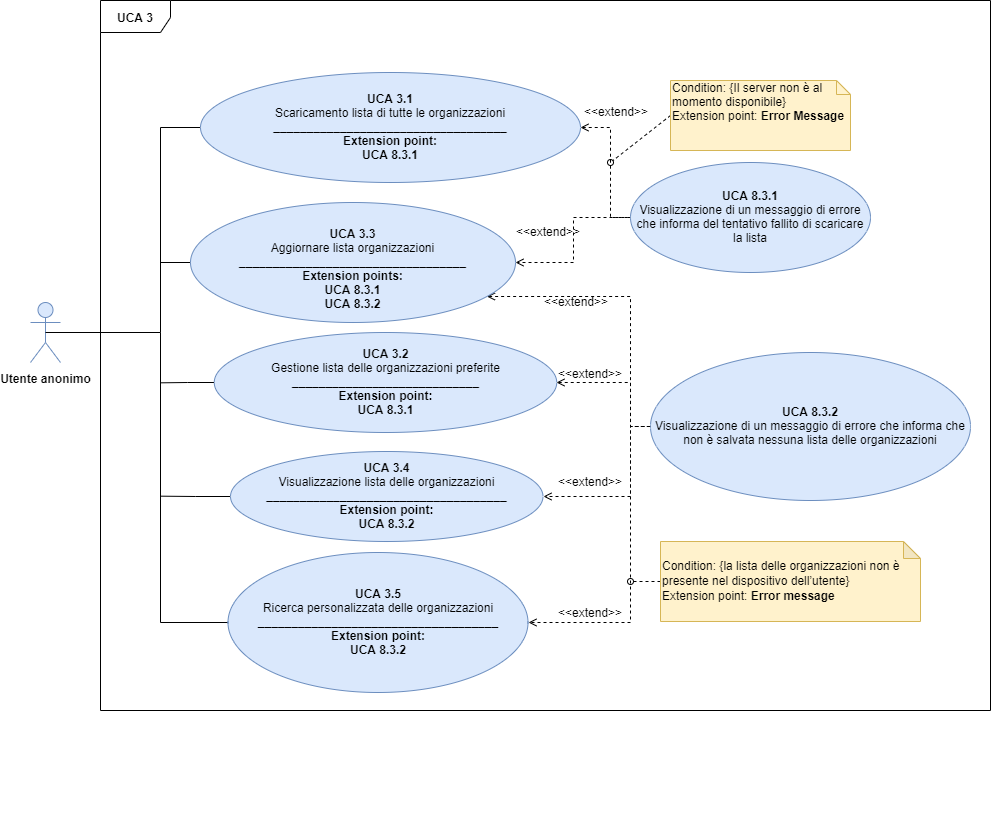

The diagram above was exported from draw.io. Its source (the exported page's mxGraphModel, read from the mxfile embedded in the PNG):
<mxGraphModel dx="1550" dy="787" grid="1" gridSize="10" guides="1" tooltips="1" connect="1" arrows="1" fold="1" page="1" pageScale="1" pageWidth="1654" pageHeight="1169" background="#ffffff" math="0" shadow="0">
  <root>
    <mxCell id="0" />
    <mxCell id="1" parent="0" />
    <mxCell id="JTCJawue2_OAyzN4czfh-2" value="&lt;b&gt;UCA 3&lt;/b&gt;" style="shape=umlFrame;whiteSpace=wrap;html=1;width=70;height=32;" parent="1" vertex="1">
      <mxGeometry x="260" y="290" width="890" height="710" as="geometry" />
    </mxCell>
    <mxCell id="HoPX7NLKsHuMBSkpvJEp-44" value="&lt;b&gt;Utente anonimo&lt;/b&gt;" style="shape=umlActor;verticalLabelPosition=bottom;labelBackgroundColor=#ffffff;verticalAlign=top;html=1;outlineConnect=0;fillColor=#dae8fc;strokeColor=#6c8ebf;fontSize=12;" parent="1" vertex="1">
      <mxGeometry x="190" y="592" width="30" height="60" as="geometry" />
    </mxCell>
    <mxCell id="JTCJawue2_OAyzN4czfh-13" style="edgeStyle=orthogonalEdgeStyle;rounded=0;orthogonalLoop=1;jettySize=auto;html=1;exitX=0;exitY=0.5;exitDx=0;exitDy=0;entryX=0.5;entryY=0.5;entryDx=0;entryDy=0;entryPerimeter=0;startArrow=none;startFill=0;endArrow=none;endFill=0;fontSize=12;" parent="1" source="HoPX7NLKsHuMBSkpvJEp-51" target="HoPX7NLKsHuMBSkpvJEp-44" edge="1">
      <mxGeometry relative="1" as="geometry">
        <Array as="points">
          <mxPoint x="320" y="417" />
          <mxPoint x="320" y="622" />
        </Array>
      </mxGeometry>
    </mxCell>
    <mxCell id="HoPX7NLKsHuMBSkpvJEp-51" value="&lt;font style=&quot;font-size: 12px&quot;&gt;&lt;font style=&quot;font-size: 12px&quot;&gt;&lt;b&gt;UCA 3.1&lt;br&gt;&lt;/b&gt;Scaricamento lista di tutte le organizzazioni&lt;br style=&quot;font-size: 12px&quot;&gt;&lt;font style=&quot;font-size: 12px&quot;&gt;&lt;b&gt;___________________________________&lt;br style=&quot;font-size: 12px&quot;&gt;&lt;/b&gt;&lt;div&gt;&lt;span&gt;&lt;b&gt;Extension point:&lt;/b&gt;&lt;/span&gt;&lt;/div&gt;&lt;div&gt;&lt;span&gt;&lt;b&gt;UCA 8.3.1&lt;/b&gt;&lt;/span&gt;&lt;/div&gt;&lt;/font&gt;&lt;/font&gt;&lt;/font&gt;" style="ellipse;whiteSpace=wrap;html=1;fillColor=#dae8fc;strokeColor=#6c8ebf;fontSize=12;" parent="1" vertex="1">
      <mxGeometry x="360" y="362" width="380" height="110" as="geometry" />
    </mxCell>
    <mxCell id="ArWqSm47kFkVekDr2wGz-3" style="edgeStyle=orthogonalEdgeStyle;rounded=0;orthogonalLoop=1;jettySize=auto;html=1;entryX=1;entryY=0.5;entryDx=0;entryDy=0;dashed=1;endArrow=open;endFill=0;" parent="1" source="HoPX7NLKsHuMBSkpvJEp-52" target="HoPX7NLKsHuMBSkpvJEp-55" edge="1">
      <mxGeometry relative="1" as="geometry" />
    </mxCell>
    <mxCell id="HoPX7NLKsHuMBSkpvJEp-52" value="&lt;font style=&quot;font-size: 12px&quot;&gt;&lt;b&gt;UCA 8.3.1&lt;br&gt;&lt;/b&gt;Visualizzazione di un messaggio di errore che informa del tentativo fallito di scaricare la lista&lt;/font&gt;" style="ellipse;whiteSpace=wrap;html=1;fillColor=#dae8fc;strokeColor=#6c8ebf;fontSize=12;" parent="1" vertex="1">
      <mxGeometry x="790" y="452" width="240" height="110" as="geometry" />
    </mxCell>
    <mxCell id="HoPX7NLKsHuMBSkpvJEp-67" style="edgeStyle=orthogonalEdgeStyle;rounded=0;orthogonalLoop=1;jettySize=auto;html=1;exitX=0;exitY=0.5;exitDx=0;exitDy=0;entryX=1;entryY=0.5;entryDx=0;entryDy=0;dashed=1;endArrow=open;endFill=0;startArrow=none;startFill=0;fontSize=12;" parent="1" source="HoPX7NLKsHuMBSkpvJEp-53" target="HoPX7NLKsHuMBSkpvJEp-56" edge="1">
      <mxGeometry relative="1" as="geometry">
        <Array as="points">
          <mxPoint x="790" y="716" />
          <mxPoint x="790" y="786" />
        </Array>
      </mxGeometry>
    </mxCell>
    <mxCell id="HoPX7NLKsHuMBSkpvJEp-68" style="edgeStyle=orthogonalEdgeStyle;rounded=0;orthogonalLoop=1;jettySize=auto;html=1;exitX=0;exitY=0.5;exitDx=0;exitDy=0;entryX=1;entryY=0.5;entryDx=0;entryDy=0;dashed=1;endArrow=open;endFill=0;startArrow=none;startFill=0;fontSize=12;" parent="1" source="HoPX7NLKsHuMBSkpvJEp-53" target="HoPX7NLKsHuMBSkpvJEp-57" edge="1">
      <mxGeometry relative="1" as="geometry">
        <Array as="points">
          <mxPoint x="790" y="716" />
          <mxPoint x="790" y="912" />
        </Array>
      </mxGeometry>
    </mxCell>
    <mxCell id="HoPX7NLKsHuMBSkpvJEp-53" value="&lt;font style=&quot;font-size: 12px&quot;&gt;&lt;b&gt;UCA 8.3.2&lt;br&gt;&lt;/b&gt;Visualizzazione di un messaggio di errore che informa che&lt;br style=&quot;box-sizing: content-box ; padding: 0px ; margin: 0px ; font-size: 12px&quot;&gt;non è salvata nessuna lista delle organizzazioni&lt;/font&gt;" style="ellipse;whiteSpace=wrap;html=1;fillColor=#dae8fc;strokeColor=#6c8ebf;fontSize=12;" parent="1" vertex="1">
      <mxGeometry x="810" y="642" width="320" height="148" as="geometry" />
    </mxCell>
    <mxCell id="JTCJawue2_OAyzN4czfh-16" style="edgeStyle=orthogonalEdgeStyle;rounded=0;orthogonalLoop=1;jettySize=auto;html=1;exitX=0;exitY=0.5;exitDx=0;exitDy=0;startArrow=none;startFill=0;endArrow=none;endFill=0;fontSize=12;" parent="1" source="HoPX7NLKsHuMBSkpvJEp-54" edge="1">
      <mxGeometry relative="1" as="geometry">
        <mxPoint x="320" y="672.3333333333334" as="targetPoint" />
      </mxGeometry>
    </mxCell>
    <mxCell id="HoPX7NLKsHuMBSkpvJEp-54" value="&lt;font style=&quot;font-size: 12px&quot;&gt;&lt;b&gt;UCA 3.2&lt;br&gt;&lt;/b&gt;Gestione lista delle organizzazioni preferite&lt;br style=&quot;font-size: 12px&quot;&gt;&lt;div style=&quot;text-align: center&quot;&gt;&lt;span style=&quot;text-align: left&quot;&gt;&lt;b&gt;____________________________&lt;/b&gt;&lt;/span&gt;&lt;/div&gt;&lt;div style=&quot;text-align: center&quot;&gt;&lt;span style=&quot;text-align: left&quot;&gt;&lt;b&gt;Extension point:&lt;/b&gt;&lt;/span&gt;&lt;/div&gt;&lt;b&gt;UCA 8.3.1&lt;/b&gt;&lt;br style=&quot;font-size: 12px&quot;&gt;&lt;/font&gt;" style="ellipse;whiteSpace=wrap;html=1;fillColor=#dae8fc;strokeColor=#6c8ebf;fontSize=12;" parent="1" vertex="1">
      <mxGeometry x="373.75" y="622" width="342.5" height="100" as="geometry" />
    </mxCell>
    <mxCell id="JTCJawue2_OAyzN4czfh-14" style="edgeStyle=orthogonalEdgeStyle;rounded=0;orthogonalLoop=1;jettySize=auto;html=1;exitX=0;exitY=0.5;exitDx=0;exitDy=0;startArrow=none;startFill=0;endArrow=none;endFill=0;fontSize=12;" parent="1" source="HoPX7NLKsHuMBSkpvJEp-55" edge="1">
      <mxGeometry relative="1" as="geometry">
        <mxPoint x="320" y="547.4285714285716" as="targetPoint" />
      </mxGeometry>
    </mxCell>
    <mxCell id="Pbl22V95yohdmaEL4W8T-1" style="edgeStyle=orthogonalEdgeStyle;rounded=0;orthogonalLoop=1;jettySize=auto;html=1;entryX=0;entryY=0.5;entryDx=0;entryDy=0;endArrow=none;endFill=0;startArrow=open;startFill=0;dashed=1;fontSize=12;" parent="1" source="HoPX7NLKsHuMBSkpvJEp-55" target="HoPX7NLKsHuMBSkpvJEp-53" edge="1">
      <mxGeometry relative="1" as="geometry">
        <Array as="points">
          <mxPoint x="790" y="586" />
          <mxPoint x="790" y="716" />
        </Array>
        <mxPoint x="627" y="586" as="sourcePoint" />
      </mxGeometry>
    </mxCell>
    <mxCell id="HoPX7NLKsHuMBSkpvJEp-55" value="&lt;font style=&quot;font-size: 12px&quot;&gt;&lt;span style=&quot;line-height: 100% ; font-size: 12px&quot;&gt;&lt;br style=&quot;font-size: 12px&quot;&gt;&lt;b&gt;UCA 3.3&lt;br&gt;&lt;/b&gt;Aggiornare lista organizzazioni&lt;/span&gt;&lt;br style=&quot;font-size: 12px&quot;&gt;&lt;div style=&quot;text-align: center&quot;&gt;&lt;span style=&quot;text-align: left&quot;&gt;&lt;b&gt;__________________________________&lt;/b&gt;&lt;/span&gt;&lt;/div&gt;&lt;div style=&quot;text-align: center&quot;&gt;&lt;span style=&quot;text-align: left&quot;&gt;&lt;b&gt;Extension points:&lt;/b&gt;&lt;/span&gt;&lt;/div&gt;&lt;span style=&quot;text-align: left ; font-size: 12px&quot;&gt;&lt;b&gt;UCA 8.3.1&lt;br&gt;UCA 8.3.2&lt;/b&gt;&lt;/span&gt;&lt;br style=&quot;font-size: 12px&quot;&gt;&lt;/font&gt;" style="ellipse;whiteSpace=wrap;html=1;fillColor=#dae8fc;strokeColor=#6c8ebf;fontSize=12;" parent="1" vertex="1">
      <mxGeometry x="350" y="492" width="325" height="120" as="geometry" />
    </mxCell>
    <mxCell id="JTCJawue2_OAyzN4czfh-17" style="edgeStyle=orthogonalEdgeStyle;rounded=0;orthogonalLoop=1;jettySize=auto;html=1;exitX=0;exitY=0.5;exitDx=0;exitDy=0;startArrow=none;startFill=0;endArrow=none;endFill=0;fontSize=12;" parent="1" source="HoPX7NLKsHuMBSkpvJEp-56" edge="1">
      <mxGeometry relative="1" as="geometry">
        <mxPoint x="320" y="785.6666666666667" as="targetPoint" />
      </mxGeometry>
    </mxCell>
    <mxCell id="HoPX7NLKsHuMBSkpvJEp-56" value="&lt;font style=&quot;font-size: 12px&quot;&gt;&lt;b&gt;UCA 3.4&lt;br&gt;&lt;/b&gt;Visualizzazione lista delle organizzazioni&lt;br style=&quot;font-size: 12px&quot;&gt;&lt;span style=&quot;text-align: left&quot;&gt;&lt;b&gt;____________________________________&lt;/b&gt;&lt;br&gt;&lt;b&gt;Extension point:&lt;br&gt;&lt;/b&gt;&lt;/span&gt;&lt;b&gt;UCA 8.3.2&lt;/b&gt;&lt;br style=&quot;font-size: 12px&quot;&gt;&lt;/font&gt;" style="ellipse;whiteSpace=wrap;html=1;fillColor=#dae8fc;strokeColor=#6c8ebf;fontSize=12;" parent="1" vertex="1">
      <mxGeometry x="390" y="741" width="312.5" height="90" as="geometry" />
    </mxCell>
    <mxCell id="JTCJawue2_OAyzN4czfh-15" style="edgeStyle=orthogonalEdgeStyle;rounded=0;orthogonalLoop=1;jettySize=auto;html=1;exitX=0;exitY=0.5;exitDx=0;exitDy=0;startArrow=none;startFill=0;endArrow=none;endFill=0;fontSize=12;" parent="1" source="HoPX7NLKsHuMBSkpvJEp-57" edge="1">
      <mxGeometry relative="1" as="geometry">
        <mxPoint x="320" y="622" as="targetPoint" />
        <Array as="points">
          <mxPoint x="320" y="912" />
        </Array>
      </mxGeometry>
    </mxCell>
    <mxCell id="HoPX7NLKsHuMBSkpvJEp-57" value="&lt;font style=&quot;font-size: 12px&quot;&gt;&lt;b&gt;UCA 3.5&lt;br&gt;&lt;/b&gt;Ricerca personalizzata delle organizzazioni&lt;br style=&quot;font-size: 12px&quot;&gt;&lt;div style=&quot;text-align: center&quot;&gt;&lt;span style=&quot;text-align: left&quot;&gt;&lt;b&gt;____________________________________&lt;/b&gt;&lt;/span&gt;&lt;/div&gt;&lt;div style=&quot;text-align: center&quot;&gt;&lt;span style=&quot;text-align: left&quot;&gt;&lt;b&gt;Extension point:&lt;/b&gt;&lt;/span&gt;&lt;/div&gt;&lt;b&gt;UCA 8.3.2&lt;/b&gt;&lt;br style=&quot;font-size: 12px&quot;&gt;&lt;/font&gt;" style="ellipse;whiteSpace=wrap;html=1;fillColor=#dae8fc;strokeColor=#6c8ebf;fontSize=12;" parent="1" vertex="1">
      <mxGeometry x="387.5" y="842" width="300" height="140" as="geometry" />
    </mxCell>
    <mxCell id="HoPX7NLKsHuMBSkpvJEp-70" style="rounded=0;orthogonalLoop=1;jettySize=auto;html=1;exitX=0;exitY=0.5;exitDx=0;exitDy=0;exitPerimeter=0;endArrow=oval;endFill=0;dashed=1;fontSize=12;" parent="1" source="_NFF_4WoIGXo0SIXO01m-1" edge="1">
      <mxGeometry relative="1" as="geometry">
        <mxPoint x="770" y="452" as="targetPoint" />
        <mxPoint x="905" y="392" as="sourcePoint" />
      </mxGeometry>
    </mxCell>
    <mxCell id="HoPX7NLKsHuMBSkpvJEp-79" style="edgeStyle=none;rounded=0;orthogonalLoop=1;jettySize=auto;html=1;exitX=0;exitY=0.5;exitDx=0;exitDy=0;exitPerimeter=0;endArrow=oval;endFill=0;dashed=1;fontSize=12;" parent="1" source="HoPX7NLKsHuMBSkpvJEp-60" edge="1">
      <mxGeometry relative="1" as="geometry">
        <mxPoint x="790" y="871" as="targetPoint" />
      </mxGeometry>
    </mxCell>
    <mxCell id="HoPX7NLKsHuMBSkpvJEp-60" value="&lt;div style=&quot;font-size: 12px&quot;&gt;&lt;font style=&quot;font-size: 12px&quot;&gt;Condition: {&lt;span style=&quot;box-sizing: content-box ; line-height: 15.6933px ; font-size: 12px&quot;&gt;la lista delle organizzazioni non è presente&amp;nbsp;&lt;/span&gt;&lt;span style=&quot;white-space: nowrap ; font-size: 12px&quot;&gt;nel dispositivo dell’utente}&lt;/span&gt;&lt;/font&gt;&lt;/div&gt;&lt;div style=&quot;font-size: 12px&quot;&gt;&lt;font style=&quot;font-size: 12px&quot;&gt;Extension point:&lt;b&gt; Error message&lt;/b&gt;&lt;/font&gt;&lt;/div&gt;" style="shape=note;whiteSpace=wrap;html=1;backgroundOutline=1;darkOpacity=0.05;align=left;fillColor=#fff2cc;strokeColor=#d6b656;fontSize=12;size=17;" parent="1" vertex="1">
      <mxGeometry x="820" y="831" width="260" height="80" as="geometry" />
    </mxCell>
    <mxCell id="HoPX7NLKsHuMBSkpvJEp-62" value="" style="endArrow=none;dashed=1;html=1;entryX=0;entryY=0.5;entryDx=0;entryDy=0;exitX=1;exitY=0.5;exitDx=0;exitDy=0;edgeStyle=orthogonalEdgeStyle;endFill=0;startArrow=open;startFill=0;fontSize=12;rounded=0;" parent="1" source="HoPX7NLKsHuMBSkpvJEp-51" target="HoPX7NLKsHuMBSkpvJEp-52" edge="1">
      <mxGeometry width="50" height="50" relative="1" as="geometry">
        <mxPoint x="680" y="562" as="sourcePoint" />
        <mxPoint x="730" y="512" as="targetPoint" />
        <Array as="points">
          <mxPoint x="770" y="417" />
          <mxPoint x="770" y="507" />
        </Array>
      </mxGeometry>
    </mxCell>
    <mxCell id="HoPX7NLKsHuMBSkpvJEp-63" value="" style="endArrow=none;dashed=1;html=1;entryX=0;entryY=0.5;entryDx=0;entryDy=0;exitX=1;exitY=0.5;exitDx=0;exitDy=0;edgeStyle=orthogonalEdgeStyle;startArrow=open;startFill=0;fontSize=12;rounded=0;" parent="1" source="HoPX7NLKsHuMBSkpvJEp-54" target="HoPX7NLKsHuMBSkpvJEp-53" edge="1">
      <mxGeometry width="50" height="50" relative="1" as="geometry">
        <mxPoint x="690" y="672" as="sourcePoint" />
        <mxPoint x="740" y="622" as="targetPoint" />
        <Array as="points">
          <mxPoint x="790" y="672" />
          <mxPoint x="790" y="716" />
        </Array>
      </mxGeometry>
    </mxCell>
    <mxCell id="HoPX7NLKsHuMBSkpvJEp-69" style="edgeStyle=orthogonalEdgeStyle;rounded=0;orthogonalLoop=1;jettySize=auto;html=1;exitX=0.5;exitY=1;exitDx=0;exitDy=0;dashed=1;endArrow=none;endFill=0;" parent="1" edge="1">
      <mxGeometry relative="1" as="geometry">
        <mxPoint x="725" y="1120" as="sourcePoint" />
        <mxPoint x="725" y="1120" as="targetPoint" />
      </mxGeometry>
    </mxCell>
    <mxCell id="HoPX7NLKsHuMBSkpvJEp-73" value="&amp;lt;&amp;lt;extend&amp;gt;&amp;gt;" style="text;html=1;strokeColor=none;fillColor=none;align=center;verticalAlign=middle;whiteSpace=wrap;rounded=0;fontSize=12;" parent="1" vertex="1">
      <mxGeometry x="756.25" y="390" width="40" height="20" as="geometry" />
    </mxCell>
    <mxCell id="HoPX7NLKsHuMBSkpvJEp-74" value="&amp;lt;&amp;lt;extend&amp;gt;&amp;gt;" style="text;html=1;strokeColor=none;fillColor=none;align=center;verticalAlign=middle;whiteSpace=wrap;rounded=0;fontSize=12;" parent="1" vertex="1">
      <mxGeometry x="730" y="891" width="40" height="20" as="geometry" />
    </mxCell>
    <mxCell id="HoPX7NLKsHuMBSkpvJEp-75" value="&amp;lt;&amp;lt;extend&amp;gt;&amp;gt;" style="text;html=1;strokeColor=none;fillColor=none;align=center;verticalAlign=middle;whiteSpace=wrap;rounded=0;fontSize=12;" parent="1" vertex="1">
      <mxGeometry x="730" y="760" width="40" height="20" as="geometry" />
    </mxCell>
    <mxCell id="FEVzzKeLMdMgFVB0zXgy-2" value="&amp;lt;&amp;lt;extend&amp;gt;&amp;gt;" style="text;html=1;strokeColor=none;fillColor=none;align=center;verticalAlign=middle;whiteSpace=wrap;rounded=0;fontSize=12;" parent="1" vertex="1">
      <mxGeometry x="730" y="652" width="40" height="20" as="geometry" />
    </mxCell>
    <mxCell id="Pbl22V95yohdmaEL4W8T-2" value="&amp;lt;&amp;lt;extend&amp;gt;&amp;gt;" style="text;html=1;strokeColor=none;fillColor=none;align=center;verticalAlign=middle;whiteSpace=wrap;rounded=0;fontSize=12;" parent="1" vertex="1">
      <mxGeometry x="716.25" y="580" width="40" height="20" as="geometry" />
    </mxCell>
    <mxCell id="_NFF_4WoIGXo0SIXO01m-1" value="Condition: {Il server non è al momento disponibile}&lt;br&gt;&lt;div&gt;Extension point: &lt;b&gt;Error Message&lt;/b&gt;&lt;/div&gt;" style="shape=note;whiteSpace=wrap;html=1;size=14;verticalAlign=top;align=left;spacingTop=-6;fontSize=12;fillColor=#fff2cc;strokeColor=#d6b656;" parent="1" vertex="1">
      <mxGeometry x="830" y="370" width="180" height="70" as="geometry" />
    </mxCell>
    <mxCell id="HoPX7NLKsHuMBSkpvJEp-72" value="&amp;lt;&amp;lt;extend&amp;gt;&amp;gt;" style="text;html=1;strokeColor=none;fillColor=none;align=center;verticalAlign=middle;whiteSpace=wrap;rounded=0;fontSize=12;" parent="1" vertex="1">
      <mxGeometry x="687.5" y="510" width="40" height="20" as="geometry" />
    </mxCell>
  </root>
</mxGraphModel>